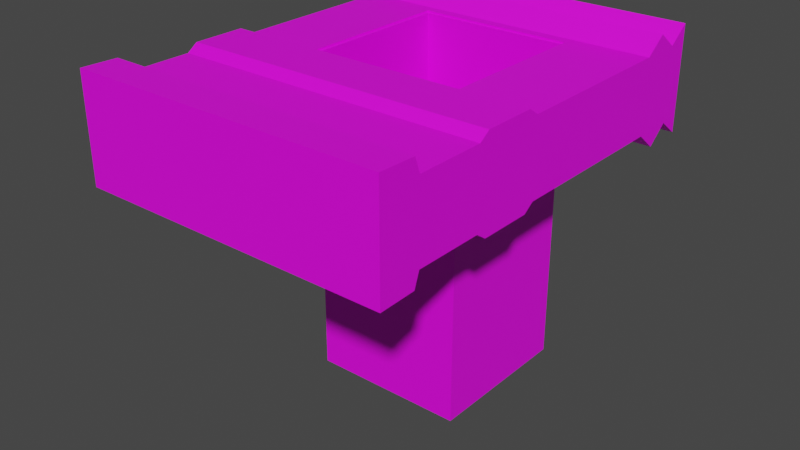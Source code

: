 # Source: Wentylator_Mesh.blend  (saved by Blender 2.82.7; exported with 4.5.12 LTS)
import bpy
from mathutils import Matrix  # noqa: F401  (used for matrix-valued properties, if any)

bpy.ops.wm.read_factory_settings(use_empty=True)
scene = bpy.context.scene
scene.name = 'Scene'

# ---- collections
col_collection = bpy.data.collections.new('Collection'); scene.collection.children.link(col_collection)

# ---- images (referenced by path relative to the original .blend; pixels are not part of the script)
import os
ASSET_DIR = os.environ.get("B2B_ASSET_DIR", "")  # directory of the original .blend (textures are referenced by path, not embedded)
HERE = os.path.dirname(os.path.abspath(__file__))  # packed textures are extracted next to this script under _unpacked/

def load_image(name, relpath, width, height, colorspace="sRGB"):
    """Load a texture the original file referenced (path relative to the .blend, or extracted next to this script)."""
    p = next((c for c in (os.path.join(HERE, relpath), os.path.join(ASSET_DIR, relpath)) if relpath and os.path.exists(c)), "")
    if p:
        img = bpy.data.images.load(p, check_existing=True)
        img.name = name
    else:  # same state as the original file: an image datablock whose file is absent (Cycles renders it pink)
        img = bpy.data.images.new(name, width, height)
        img.source = "FILE"
        img.filepath = "//" + (relpath or name)
    img.colorspace_settings.name = colorspace
    return img
img_wentylacja_tex = load_image('Wentylacja_Tex', 'Wentylacja_Tex.png', 1024, 1024, 'sRGB')
img_wallb_tex = load_image('WallB_tex', 'WallB_tex.png', 1024, 1024, 'sRGB')

# ---- materials (node trees are filled in below, after node groups)
mat_material_001 = bpy.data.materials.new('Material.001')
mat_material_001.use_transparent_shadow = False
mat_material = bpy.data.materials.new('Material')
mat_material.use_transparent_shadow = False

# ---- material node trees
mat_material_001.use_nodes = True; mat_material_001.node_tree.nodes.clear()
_N = mat_material_001.node_tree.nodes; _L = mat_material_001.node_tree.links
n0 = _N.new('ShaderNodeOutputMaterial'); n0.name = 'Material Output'; n0.location = (300, 300)
n1 = _N.new('ShaderNodeBsdfPrincipled'); n1.name = 'Principled BSDF'; n1.location = (10, 300)
n1.distribution = 'GGX'
n1.subsurface_method = 'BURLEY'
n1.inputs[3].default_value = 1.45
n1.inputs[27].default_value = (0.0, 0.0, 0.0, 1.0)
n1.inputs[28].default_value = 1.0
n2 = _N.new('ShaderNodeTexImage'); n2.name = 'Image Texture'; n2.location = (-280, 280)
n2.image = img_wentylacja_tex
_L.new(n1.outputs[0], n0.inputs[0])
_L.new(n2.outputs[0], n1.inputs[0])
n0.is_active_output = True
mat_material.use_nodes = True; mat_material.node_tree.nodes.clear()
_N = mat_material.node_tree.nodes; _L = mat_material.node_tree.links
n0 = _N.new('ShaderNodeOutputMaterial'); n0.name = 'Material Output'; n0.location = (300, 300)
n1 = _N.new('ShaderNodeBsdfPrincipled'); n1.name = 'Principled BSDF'; n1.location = (10, 300)
n1.distribution = 'GGX'
n1.subsurface_method = 'BURLEY'
n1.inputs[3].default_value = 1.45
n1.inputs[27].default_value = (0.0, 0.0, 0.0, 1.0)
n1.inputs[28].default_value = 1.0
n2 = _N.new('ShaderNodeTexImage'); n2.name = 'Image Texture'; n2.location = (-280, 280)
n2.image = img_wallb_tex
n2.interpolation = 'Closest'
_L.new(n1.outputs[0], n0.inputs[0])
_L.new(n2.outputs[0], n1.inputs[0])
n0.is_active_output = True

# ---- world
world_world = bpy.data.worlds.new('World'); scene.world = world_world
world_world.use_nodes = True; world_world.node_tree.nodes.clear()
_N = world_world.node_tree.nodes; _L = world_world.node_tree.links
n0 = _N.new('ShaderNodeOutputWorld'); n0.name = 'World Output'; n0.location = (300, 300)
n1 = _N.new('ShaderNodeBackground'); n1.name = 'Background'; n1.location = (10, 300)
n1.inputs[0].default_value = (0.05088, 0.05088, 0.05088, 1.0)
_L.new(n1.outputs[0], n0.inputs[0])
n0.is_active_output = True
world_world.color = (0.05088, 0.05088, 0.05088)
world_world.use_sun_shadow = False
world_world.sun_shadow_jitter_overblur = 0.0

# ---- meshes
me_cube = bpy.data.meshes.new('Cube')
me_cube.from_pydata([(-2.247, 1.803, -0.1696), (-2.247, 3.303, -0.1696), (-0.7526, 1.803, -0.1696), (-0.7526, 3.303, -0.1696), (-2.247, 1.803, -3.274), (-2.247, 3.303, -3.274), (-0.7526, 1.803, -3.274), (-0.7526, 3.303, -3.274), (-2.223, 1.827, -0.1696), (-2.223, 3.279, -0.1696), (-0.7769, 3.279, -0.1696), (-0.7769, 1.827, -0.1696), (-2.223, 1.827, -3.274), (-2.223, 3.279, -3.274), (-0.7769, 3.279, -3.274), (-0.7769, 1.827, -3.274), (0.0, 2.335e-05, 7.547e-06), (0.0, 4.0, 7.608e-06), (-3.0, 2.335e-05, 8.019e-06), (-3.0, 4.0, 7.844e-06), (0.0, 2.33e-05, -1.0), (0.0, 4.0, -1.0), (-3.0, 2.33e-05, -1.0), (-3.0, 4.0, -1.0), (0.0, 1.05, -0.15), (0.0, 1.75, -0.15), (-3.0, 1.75, -0.15), (-3.0, 1.05, -0.15), (0.0, 1.05, -0.85), (0.0, 1.75, -0.85), (-3.0, 1.75, -0.85), (-3.0, 1.05, -0.85), (-3.0, 0.4, -0.15), (-3.0, 0.35, -0.009992), (-3.0, 0.4, -0.85), (-3.0, 0.35, -0.99), (0.0, 0.35, -0.009992), (0.0, 0.4, -0.15), (0.0, 0.35, -0.99), (0.0, 0.4, -0.85), (0.0, 3.4, -0.15), (0.0, 3.4, -0.85), (-3.0, 3.4, -0.15), (-3.0, 3.4, -0.85), (0.0, 3.6, 7.626e-06), (0.0, 3.8, -0.15), (0.0, 3.6, -1.01), (0.0, 3.8, -0.85), (-3.0, 3.8, -0.15), (-3.0, 3.6, 7.862e-06), (-3.0, 3.8, -0.85), (-3.0, 3.6, -1.01), (0.0, 1.15, -0.07999), (0.0, 1.65, -0.07999), (-3.0, 1.65, -0.07999), (-3.0, 1.15, -0.07999), (0.0, 1.15, -0.92), (0.0, 1.65, -0.92), (-3.0, 1.65, -0.92), (-3.0, 1.15, -0.92), (-0.7512, 2.335e-05, 7.547e-06), (-2.249, 2.335e-05, 7.783e-06), (-0.7512, 4.0, 7.608e-06), (-2.249, 4.0, 7.608e-06), (-0.7512, 2.33e-05, -1.0), (-2.249, 2.33e-05, -1.0), (-0.7512, 4.0, -1.0), (-2.249, 4.0, -1.0), (-0.7512, 1.05, -0.15), (-2.249, 1.05, -0.15), (-0.7512, 1.75, -0.15), (-2.249, 1.75, -0.15), (-2.249, 1.05, -0.85), (-0.7512, 1.05, -0.85), (-2.249, 1.75, -0.85), (-0.7512, 1.75, -0.85), (-2.249, 0.35, -0.99), (-0.7512, 0.35, -0.99), (-2.249, 0.4, -0.85), (-0.7512, 0.4, -0.85), (-0.7512, 0.35, -0.009992), (-2.249, 0.35, -0.009992), (-0.7512, 0.4, -0.15), (-2.249, 0.4, -0.15), (-0.7512, 3.4, -0.15), (-2.249, 3.4, -0.15), (-2.249, 3.4, -0.85), (-0.7512, 3.4, -0.85), (-0.7512, 3.6, 7.626e-06), (-2.249, 3.6, 7.862e-06), (-0.7512, 3.8, -0.15), (-2.249, 3.8, -0.15), (-2.249, 3.6, -1.01), (-0.7512, 3.6, -1.01), (-2.249, 3.8, -0.85), (-0.7512, 3.8, -0.85), (-2.249, 1.15, -0.92), (-0.7512, 1.15, -0.92), (-2.249, 1.65, -0.92), (-0.7512, 1.65, -0.92), (-0.7512, 1.15, -0.07999), (-2.249, 1.15, -0.07999), (-0.7512, 1.65, -0.07999), (-2.249, 1.65, -0.07999), (-3.0, 3.303, -0.15), (-3.0, 1.797, -0.15), (-3.0, 3.303, -0.85), (-3.0, 1.797, -0.85), (0.0, 1.797, -0.15), (0.0, 3.303, -0.15), (0.0, 1.797, -0.85), (0.0, 3.303, -0.85), (-0.7512, 1.797, -0.85), (-0.7512, 3.303, -0.85), (-2.249, 1.797, -0.85), (-2.249, 3.303, -0.85), (-2.249, 1.797, -0.15), (-2.249, 3.303, -0.15), (-0.7512, 1.797, -0.15), (-0.7512, 3.303, -0.15)], [], [(3, 1, 5, 7), (2, 3, 7, 6), (0, 2, 6, 4), (1, 0, 4, 5), (2, 0, 8, 11), (10, 11, 15, 14), (0, 1, 9, 8), (1, 3, 10, 9), (3, 2, 11, 10), (11, 8, 12, 15), (8, 9, 13, 12), (9, 10, 14, 13), (14, 7, 5, 13), (4, 12, 13, 5), (12, 4, 6, 15), (7, 14, 15, 6), (94, 50, 23, 67), (62, 17, 21, 66), (33, 35, 22, 18), (90, 45, 17, 62), (61, 18, 22, 65), (45, 47, 21, 17), (37, 39, 28, 24), (53, 57, 29, 25), (82, 37, 24, 68), (102, 53, 25, 70), (105, 107, 30, 26), (55, 59, 31, 27), (78, 34, 31, 72), (98, 58, 30, 74), (65, 22, 35, 76), (76, 35, 34, 78), (60, 16, 36, 80), (80, 36, 37, 82), (16, 20, 38, 36), (36, 38, 39, 37), (27, 31, 34, 32), (32, 34, 35, 33), (49, 51, 43, 42), (109, 111, 41, 40), (119, 109, 40, 84), (115, 106, 43, 86), (19, 23, 50, 48), (48, 50, 51, 49), (40, 41, 46, 44), (44, 46, 47, 45), (84, 40, 44, 88), (88, 44, 45, 90), (86, 43, 51, 92), (92, 51, 50, 94), (72, 31, 59, 96), (96, 59, 58, 98), (26, 30, 58, 54), (54, 58, 59, 55), (68, 24, 52, 100), (100, 52, 53, 102), (24, 28, 56, 52), (52, 56, 57, 53), (55, 101, 103, 54), (101, 100, 102, 103), (27, 69, 101, 55), (69, 68, 100, 101), (56, 97, 99, 57), (97, 96, 98, 99), (28, 73, 97, 56), (73, 72, 96, 97), (46, 93, 95, 47), (93, 92, 94, 95), (41, 87, 93, 46), (87, 86, 92, 93), (49, 89, 91, 48), (89, 88, 90, 91), (42, 85, 89, 49), (85, 84, 88, 89), (111, 113, 87, 41), (113, 115, 86, 87), (104, 117, 85, 42), (117, 119, 84, 85), (33, 81, 83, 32), (81, 80, 82, 83), (18, 61, 81, 33), (61, 60, 80, 81), (38, 77, 79, 39), (77, 76, 78, 79), (20, 64, 77, 38), (64, 65, 76, 77), (57, 99, 75, 29), (99, 98, 74, 75), (39, 79, 73, 28), (79, 78, 72, 73), (54, 103, 71, 26), (103, 102, 70, 71), (32, 83, 69, 27), (83, 82, 68, 69), (16, 60, 64, 20), (60, 61, 65, 64), (48, 91, 63, 19), (91, 90, 62, 63), (19, 63, 67, 23), (63, 62, 66, 67), (47, 95, 66, 21), (95, 94, 67, 66), (71, 70, 118, 116), (26, 71, 116, 105), (105, 116, 117, 104), (75, 74, 114, 112), (29, 75, 112, 110), (110, 112, 113, 111), (74, 30, 107, 114), (114, 107, 106, 115), (70, 25, 108, 118), (118, 108, 109, 119), (25, 29, 110, 108), (108, 110, 111, 109), (42, 43, 106, 104), (104, 106, 107, 105), (119, 117, 1, 3), (3, 2, 118, 119), (116, 118, 2, 0), (0, 1, 117, 116)])
me_cube.polygons.foreach_set('material_index', [0, 0, 0, 0, 0, 0, 0, 0, 0, 0, 0, 0, 0, 0, 0, 0, 1, 1, 1, 1, 1, 1, 1, 1, 1, 1, 1, 1, 1, 1, 1, 1, 1, 1, 1, 1, 1, 1, 1, 1, 1, 1, 1, 1, 1, 1, 1, 1, 1, 1, 1, 1, 1, 1, 1, 1, 1, 1, 1, 1, 1, 1, 1, 1, 1, 1, 1, 1, 1, 1, 1, 1, 1, 1, 1, 1, 1, 1, 1, 1, 1, 1, 1, 1, 1, 1, 1, 1, 1, 1, 1, 1, 1, 1, 1, 1, 1, 1, 1, 1, 1, 1, 1, 1, 1, 1, 1, 1, 1, 1, 1, 1, 1, 1, 1, 1, 0, 0, 0, 0])
_uv = me_cube.uv_layers.new(name='UVMap')
_uv.uv.foreach_set('vector', [0.2266, 0.4141, 0.4219, 0.4141, 0.4219, 0.7969, 0.2266, 0.7969, 0.1953, 0.7969, 0.007812, 0.7969, 0.007812, 0.4062, 0.1953, 0.4062, 0.4219, 0.7969, 0.2266, 0.7969, 0.2266, 0.4141, 0.4219, 0.4141, 0.1953, 0.7969, 0.007812, 0.7969, 0.007812, 0.4062, 0.1953, 0.4062, 0.1953, 0.3984, 0.007812, 0.3984, 0.007812, 0.3906, 0.1953, 0.3906, 0.1953, 0.3906, 0.007812, 0.3906, 0.007812, 0.007812, 0.1953, 0.007812, 0.1953, 0.3984, 0.007812, 0.3984, 0.007812, 0.3906, 0.1953, 0.3906, 0.007812, 0.007812, 0.1953, 0.007812, 0.1953, 0.007812, 0.007812, 0.007812, 0.1953, 0.3984, 0.007812, 0.3984, 0.007812, 0.3906, 0.1953, 0.3906, 0.1953, 0.3906, 0.007812, 0.3906, 0.007812, 0.007812, 0.1953, 0.007812, 0.1953, 0.3906, 0.007812, 0.3906, 0.007812, 0.007812, 0.1953, 0.007812, 0.007812, 0.007812, 0.1953, 0.007812, 0.1953, 0.3906, 0.007812, 0.3906, 0.1953, 0.3906, 0.1953, 0.3984, 0.007812, 0.3984, 0.007812, 0.3906, 0.1953, 0.007812, 0.1953, 0.007812, 0.007812, 0.007812, 0.007812, 0.007812, 0.007812, 0.007812, 0.007812, 0.007812, 0.1953, 0.007812, 0.1953, 0.007812, 0.1953, 0.007812, 0.1953, 0.007812, 0.007812, 0.007812, 0.007812, 0.007812, 0.3125, 0.6328, 0.4688, 0.6328, 0.4688, 0.6719, 0.3125, 0.6719, 0.3125, 0.6875, 0.4688, 0.6875, 0.4688, 0.8438, 0.3125, 0.8438, 0.6599, 0.05521, 0.5068, 0.05521, 0.5052, 0.0005258, 0.6615, 0.000526, 0.1562, 0.6328, 0.0, 0.6328, 0.0, 0.6719, 0.1562, 0.6719, 0.3125, 0.6875, 0.4688, 0.6875, 0.4688, 0.8438, 0.3125, 0.8438, 0.5271, 0.5943, 0.6365, 0.5943, 0.6599, 0.6255, 0.5037, 0.6255, 0.5271, 0.06303, 0.6365, 0.06303, 0.6365, 0.1646, 0.5271, 0.1646, 0.5162, 0.2583, 0.6474, 0.2583, 0.6365, 0.274, 0.5271, 0.274, 0.1562, 0.07812, 0.0, 0.07812, 0.0, 0.1797, 0.1562, 0.1797, 0.1562, 0.2734, 0.0, 0.2734, 0.0, 0.2969, 0.1562, 0.2969, 0.638, 0.3599, 0.5286, 0.3599, 0.5286, 0.274, 0.638, 0.274, 0.649, 0.1802, 0.5177, 0.1802, 0.5286, 0.1646, 0.638, 0.1646, 0.3125, 0.07812, 0.4688, 0.07812, 0.4688, 0.1797, 0.3125, 0.1797, 0.3125, 0.2734, 0.4688, 0.2734, 0.4688, 0.2969, 0.3125, 0.2969, 0.3125, 0.0, 0.4688, 0.0, 0.4688, 0.05469, 0.3125, 0.05469, 0.3125, 0.05469, 0.4688, 0.05469, 0.4688, 0.07812, 0.3125, 0.07812, 0.1562, 0.0, 0.0, 0.0, 0.0, 0.05469, 0.1562, 0.05469, 0.1562, 0.05469, 0.0, 0.05469, 0.0, 0.07812, 0.1562, 0.07812, 0.5037, 0.0005257, 0.6599, 0.0005261, 0.6584, 0.05521, 0.5052, 0.05521, 0.5052, 0.05521, 0.6584, 0.05521, 0.6365, 0.06303, 0.5271, 0.06303, 0.638, 0.1646, 0.5286, 0.1646, 0.5286, 0.06303, 0.638, 0.06303, 0.638, 0.06303, 0.5286, 0.06303, 0.5068, 0.05521, 0.6599, 0.05521, 0.6615, 0.563, 0.5037, 0.563, 0.5286, 0.5318, 0.638, 0.5318, 0.5271, 0.4458, 0.6365, 0.4458, 0.6365, 0.5318, 0.5271, 0.5318, 0.1562, 0.4688, 0.0, 0.4688, 0.0, 0.5547, 0.1562, 0.5547, 0.3125, 0.4688, 0.4687, 0.4688, 0.4688, 0.5547, 0.3125, 0.5547, 0.6615, 0.6255, 0.5052, 0.6255, 0.5286, 0.5943, 0.638, 0.5943, 0.638, 0.5943, 0.5286, 0.5943, 0.5037, 0.563, 0.6615, 0.563, 0.5271, 0.5318, 0.6365, 0.5318, 0.6615, 0.563, 0.5037, 0.563, 0.5037, 0.563, 0.6615, 0.563, 0.6365, 0.5943, 0.5271, 0.5943, 0.1562, 0.5547, 0.0, 0.5547, 0.0, 0.5938, 0.1562, 0.5938, 0.1562, 0.5938, 0.0, 0.5938, 0.0, 0.6328, 0.1562, 0.6328, 0.3125, 0.5547, 0.4688, 0.5547, 0.4688, 0.5938, 0.3125, 0.5937, 0.3125, 0.5937, 0.4688, 0.5938, 0.4688, 0.6328, 0.3125, 0.6328, 0.3125, 0.1797, 0.4688, 0.1797, 0.4688, 0.1953, 0.3125, 0.1953, 0.3125, 0.1953, 0.4688, 0.1953, 0.4688, 0.2734, 0.3125, 0.2734, 0.638, 0.274, 0.5286, 0.274, 0.5177, 0.2583, 0.649, 0.2583, 0.649, 0.2583, 0.5177, 0.2583, 0.5177, 0.1802, 0.649, 0.1802, 0.1562, 0.1797, 0.0, 0.1797, 0.0, 0.1953, 0.1562, 0.1953, 0.1562, 0.1953, 0.0, 0.1953, 0.0, 0.2734, 0.1562, 0.2734, 0.5271, 0.1646, 0.6365, 0.1646, 0.6474, 0.1802, 0.5162, 0.1802, 0.5162, 0.1802, 0.6474, 0.1802, 0.6474, 0.2583, 0.5162, 0.2583, 0.4688, 0.1953, 0.3125, 0.1953, 0.3125, 0.2734, 0.4688, 0.2734, 0.3125, 0.1953, 0.1562, 0.1953, 0.1562, 0.2734, 0.3125, 0.2734, 0.4688, 0.1797, 0.3125, 0.1797, 0.3125, 0.1953, 0.4688, 0.1953, 0.3125, 0.1797, 0.1562, 0.1797, 0.1562, 0.1953, 0.3125, 0.1953, 0.0, 0.1953, 0.1562, 0.1953, 0.1562, 0.2734, 0.0, 0.2734, 0.1562, 0.1953, 0.3125, 0.1953, 0.3125, 0.2734, 0.1562, 0.2734, 0.0, 0.1797, 0.1562, 0.1797, 0.1562, 0.1953, 0.0, 0.1953, 0.1562, 0.1797, 0.3125, 0.1797, 0.3125, 0.1953, 0.1562, 0.1953, 0.0, 0.5938, 0.1562, 0.5938, 0.1562, 0.6328, 0.0, 0.6328, 0.1562, 0.5938, 0.3125, 0.5937, 0.3125, 0.6328, 0.1562, 0.6328, 0.0, 0.5547, 0.1562, 0.5547, 0.1562, 0.5938, 0.0, 0.5938, 0.1562, 0.5547, 0.3125, 0.5547, 0.3125, 0.5937, 0.1562, 0.5938, 0.4688, 0.5938, 0.3125, 0.5938, 0.3125, 0.6328, 0.4688, 0.6328, 0.3125, 0.5938, 0.1562, 0.5938, 0.1562, 0.6328, 0.3125, 0.6328, 0.4688, 0.5547, 0.3125, 0.5547, 0.3125, 0.5938, 0.4688, 0.5938, 0.3125, 0.5547, 0.1562, 0.5547, 0.1562, 0.5938, 0.3125, 0.5938, 0.0, 0.4688, 0.1562, 0.4688, 0.1562, 0.5547, 0.0, 0.5547, 0.1562, 0.4688, 0.3125, 0.4688, 0.3125, 0.5547, 0.1562, 0.5547, 0.4687, 0.4688, 0.3125, 0.4688, 0.3125, 0.5547, 0.4688, 0.5547, 0.3125, 0.4688, 0.1562, 0.4688, 0.1562, 0.5547, 0.3125, 0.5547, 0.4688, 0.05469, 0.3125, 0.05469, 0.3125, 0.07812, 0.4688, 0.07812, 0.3125, 0.05469, 0.1562, 0.05469, 0.1562, 0.07812, 0.3125, 0.07812, 0.4688, 0.0, 0.3125, 0.0, 0.3125, 0.05469, 0.4688, 0.05469, 0.3125, 0.0, 0.1562, 0.0, 0.1562, 0.05469, 0.3125, 0.05469, 0.0, 0.05469, 0.1562, 0.05469, 0.1562, 0.07812, 0.0, 0.07812, 0.1562, 0.05469, 0.3125, 0.05469, 0.3125, 0.07812, 0.1562, 0.07812, 0.0, 0.0, 0.1562, 0.0, 0.1562, 0.05469, 0.0, 0.05469, 0.1562, 0.0, 0.3125, 0.0, 0.3125, 0.05469, 0.1562, 0.05469, 0.0, 0.2734, 0.1562, 0.2734, 0.1562, 0.2969, 0.0, 0.2969, 0.1562, 0.2734, 0.3125, 0.2734, 0.3125, 0.2969, 0.1562, 0.2969, 0.0, 0.07812, 0.1562, 0.07812, 0.1562, 0.1797, 0.0, 0.1797, 0.1562, 0.07812, 0.3125, 0.07812, 0.3125, 0.1797, 0.1562, 0.1797, 0.4688, 0.2734, 0.3125, 0.2734, 0.3125, 0.2969, 0.4688, 0.2969, 0.3125, 0.2734, 0.1562, 0.2734, 0.1562, 0.2969, 0.3125, 0.2969, 0.4688, 0.07812, 0.3125, 0.07812, 0.3125, 0.1797, 0.4688, 0.1797, 0.3125, 0.07812, 0.1562, 0.07812, 0.1562, 0.1797, 0.3125, 0.1797, 0.0, 0.6875, 0.1562, 0.6875, 0.1562, 0.8437, 0.0, 0.8438, 0.1562, 0.6875, 0.3125, 0.6875, 0.3125, 0.8438, 0.1562, 0.8437, 0.4688, 0.6328, 0.3125, 0.6328, 0.3125, 0.6719, 0.4688, 0.6719, 0.3125, 0.6328, 0.1562, 0.6328, 0.1562, 0.6719, 0.3125, 0.6719, 0.0, 0.6875, 0.1562, 0.6875, 0.1562, 0.8438, 0.0, 0.8438, 0.1562, 0.6875, 0.3125, 0.6875, 0.3125, 0.8438, 0.1562, 0.8438, 0.0, 0.6328, 0.1562, 0.6328, 0.1562, 0.6719, 0.0, 0.6719, 0.1562, 0.6328, 0.3125, 0.6328, 0.3125, 0.6719, 0.1562, 0.6719, 0.3125, 0.2969, 0.1562, 0.2969, 0.1562, 0.3828, 0.3125, 0.3828, 0.4688, 0.2969, 0.3125, 0.2969, 0.3125, 0.3828, 0.4688, 0.3828, 0.4688, 0.3828, 0.3125, 0.3828, 0.3125, 0.4688, 0.4687, 0.4688, 0.1562, 0.2969, 0.3125, 0.2969, 0.3125, 0.3828, 0.1562, 0.3828, 0.0, 0.2969, 0.1562, 0.2969, 0.1562, 0.3828, 0.0, 0.3828, 0.0, 0.3828, 0.1562, 0.3828, 0.1562, 0.4688, 0.0, 0.4688, 0.3125, 0.2969, 0.4688, 0.2969, 0.4688, 0.3828, 0.3125, 0.3828, 0.3125, 0.3828, 0.4688, 0.3828, 0.4687, 0.4688, 0.3125, 0.4688, 0.1562, 0.2969, 0.0, 0.2969, 0.0, 0.3828, 0.1562, 0.3828, 0.1562, 0.3828, 0.0, 0.3828, 0.0, 0.4688, 0.1562, 0.4688, 0.5271, 0.274, 0.6365, 0.274, 0.6365, 0.3599, 0.5271, 0.3599, 0.5271, 0.3599, 0.6365, 0.3599, 0.6365, 0.4458, 0.5271, 0.4458, 0.638, 0.5318, 0.5286, 0.5318, 0.5286, 0.4458, 0.638, 0.4458, 0.638, 0.4458, 0.5286, 0.4458, 0.5286, 0.3599, 0.638, 0.3599, 0.0, 0.0, 0.0, 0.0, 0.0, 0.0, 0.0, 0.0, 0.0, 0.0, 0.0, 0.0, 0.0, 0.0, 0.0, 0.0, 0.0, 0.0, 0.0, 0.0, 0.0, 0.0, 0.0, 0.0, 0.0, 0.0, 0.0, 0.0, 0.0, 0.0, 0.0, 0.0])
me_cube.materials.append(mat_material_001)
me_cube.materials.append(mat_material)
me_cube.use_remesh_fix_poles = True
me_cube.use_remesh_preserve_attributes = False
me_cube.use_mirror_vertex_groups = False
me_cube.update()

# ---- objects
ob_cube = bpy.data.objects.new('Cube', me_cube)

# ---- transforms, parenting, visibility, modifiers, constraints
ob_cube.location = (0.0, 0.0, 0.0)
ob_cube.lineart.crease_threshold = 0.0

# ---- collection membership
col_collection.objects.link(ob_cube)

# ---- scene / render settings (as saved in the file)
scene.frame_start = 1; scene.frame_end = 250; scene.frame_set(110)
scene.render.engine = 'BLENDER_EEVEE_NEXT'
scene.cycles.use_denoising = False
scene.cycles.samples = 128
scene.cycles.sampling_pattern = 'TABULATED_SOBOL'
scene.cycles.use_adaptive_sampling = False
scene.cycles.use_light_tree = False
scene.view_settings.view_transform = 'Filmic'
scene.unit_settings.scale_length = 20.0
bpy.context.view_layer.update()

# ---- added for rendering (the .blend has no active camera and no usable light): camera, sun
cam_auto = bpy.data.cameras.new('AutoCamera')
cam_auto.lens = 50.0
cam_auto.sensor_width = 36.0
cam_auto.clip_end = 1000.0
ob_auto_camera = bpy.data.objects.new('AutoCamera', cam_auto)
scene.collection.objects.link(ob_auto_camera)
ob_auto_camera.location = (4.02959, -4.63548, 2.78673)
ob_auto_camera.rotation_euler = (1.09748, -7.21219e-08, 0.694738)
scene.camera = ob_auto_camera
light_auto_sun = bpy.data.lights.new('AutoSun', 'SUN')
light_auto_sun.energy = 3.0
light_auto_sun.angle = 0.0523599
ob_auto_sun = bpy.data.objects.new('AutoSun', light_auto_sun)
scene.collection.objects.link(ob_auto_sun)
ob_auto_sun.rotation_euler = (0.872665, 0.174533, 0.523599)
bpy.context.view_layer.update()
